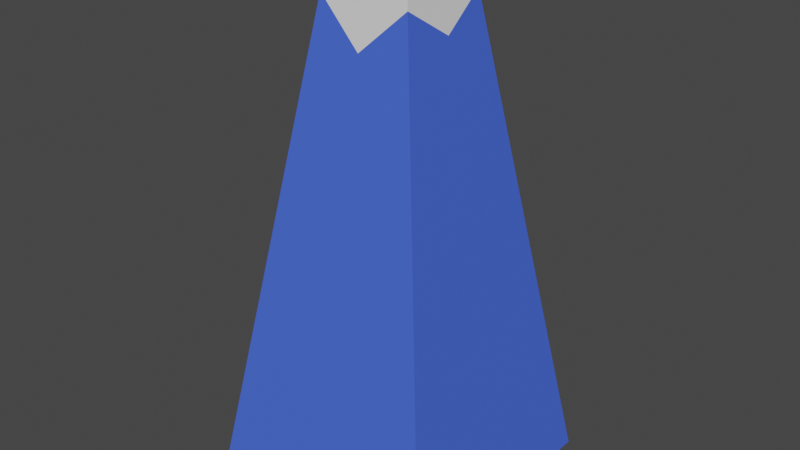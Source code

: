 # Source: mountain.blend  (saved by Blender 2.90.8; exported with 4.5.12 LTS)
import bpy
from mathutils import Matrix  # noqa: F401  (used for matrix-valued properties, if any)

bpy.ops.wm.read_factory_settings(use_empty=True)
scene = bpy.context.scene
scene.name = 'Scene'

# ---- collections
col_collection = bpy.data.collections.new('Collection'); scene.collection.children.link(col_collection)

# ---- materials (node trees are filled in below, after node groups)
mat_material_002 = bpy.data.materials.new('Material.002')
mat_material_002.use_transparent_shadow = False
mat_material_003 = bpy.data.materials.new('Material.003')
mat_material_003.use_transparent_shadow = False

# ---- material node trees
mat_material_002.use_nodes = True; mat_material_002.node_tree.nodes.clear()
_N = mat_material_002.node_tree.nodes; _L = mat_material_002.node_tree.links
n0 = _N.new('ShaderNodeBsdfPrincipled'); n0.name = 'Principled BSDF'; n0.location = (10, 300)
n0.distribution = 'GGX'
n0.subsurface_method = 'BURLEY'
n0.inputs[3].default_value = 1.45
n0.inputs[27].default_value = (0.0, 0.0, 0.0, 1.0)
n0.inputs[28].default_value = 1.0
n1 = _N.new('ShaderNodeOutputMaterial'); n1.name = 'Material Output'; n1.location = (300, 300)
_L.new(n0.outputs[0], n1.inputs[0])
n1.is_active_output = True
mat_material_003.use_nodes = True; mat_material_003.node_tree.nodes.clear()
_N = mat_material_003.node_tree.nodes; _L = mat_material_003.node_tree.links
n0 = _N.new('ShaderNodeBsdfPrincipled'); n0.name = 'Principled BSDF'; n0.location = (10, 300)
n0.distribution = 'GGX'
n0.subsurface_method = 'BURLEY'
n0.inputs[0].default_value = (0.06138, 0.1328, 0.8, 1.0)
n0.inputs[3].default_value = 1.45
n0.inputs[27].default_value = (0.0, 0.0, 0.0, 1.0)
n0.inputs[28].default_value = 1.0
n1 = _N.new('ShaderNodeOutputMaterial'); n1.name = 'Material Output'; n1.location = (300, 300)
_L.new(n0.outputs[0], n1.inputs[0])
n1.is_active_output = True

# ---- world
world_world = bpy.data.worlds.new('World'); scene.world = world_world
world_world.use_nodes = True; world_world.node_tree.nodes.clear()
_N = world_world.node_tree.nodes; _L = world_world.node_tree.links
n0 = _N.new('ShaderNodeOutputWorld'); n0.name = 'World Output'; n0.location = (300, 300)
n1 = _N.new('ShaderNodeBackground'); n1.name = 'Background'; n1.location = (10, 300)
n1.inputs[0].default_value = (0.05088, 0.05088, 0.05088, 1.0)
_L.new(n1.outputs[0], n0.inputs[0])
n0.is_active_output = True
world_world.color = (0.05088, 0.05088, 0.05088)
world_world.use_sun_shadow = False
world_world.sun_shadow_jitter_overblur = 0.0

# ---- meshes
me_cube_001 = bpy.data.meshes.new('Cube.001')
me_cube_001.from_pydata([(-2.548, -2.548, -4.74), (-0.8224, -0.8224, 5.949), (-2.548, 2.548, -4.74), (-0.8224, 0.8224, 5.949), (2.548, -2.548, -4.74), (0.8224, -0.8224, 5.949), (2.548, 2.548, -4.74), (0.8224, 0.8224, 5.949), (0.0, 2.548, -4.74), (0.0, 0.8224, 5.949), (0.0, -2.548, -4.74), (0.0, -0.8224, 5.949), (-2.548, 0.0, -4.74), (-0.8224, 0.0, 5.949), (2.548, 0.0, -4.74), (0.8224, 0.0, 5.949), (0.0, 0.0, 5.949), (0.0, 0.0, -4.74), (-0.9571, -0.9571, 5.115), (-0.9571, 0.9571, 5.115), (0.9571, 0.9571, 5.115), (0.9571, -0.9571, 5.115), (0.0, -1.097, 4.249), (0.0, 1.106, 4.192), (1.056, 0.0, 4.504), (-1.118, 0.0, 4.118)], [], [(25, 13, 3, 19), (23, 9, 7, 20), (24, 15, 5, 21), (22, 11, 1, 18), (17, 14, 4, 10), (16, 13, 1, 11), (15, 16, 11, 5), (12, 17, 10, 0), (21, 5, 11, 22), (19, 3, 9, 23), (2, 8, 17, 12), (7, 9, 16, 15), (9, 3, 13, 16), (8, 6, 14, 17), (20, 7, 15, 24), (18, 1, 13, 25), (0, 18, 25, 12), (6, 20, 24, 14), (2, 19, 23, 8), (4, 21, 22, 10), (10, 22, 18, 0), (14, 24, 21, 4), (8, 23, 20, 6), (12, 25, 19, 2)])
me_cube_001.polygons.foreach_set('material_index', [0, 0, 0, 0, 0, 0, 0, 0, 0, 0, 0, 0, 0, 0, 0, 0, 1, 1, 1, 1, 1, 1, 1, 1])
_uv = me_cube_001.uv_layers.new(name='UVMap')
_uv.uv.foreach_set('vector', [0.6055, 0.125, 0.625, 0.125, 0.625, 0.25, 0.6055, 0.25, 0.6055, 0.375, 0.625, 0.375, 0.625, 0.5, 0.6055, 0.5, 0.6055, 0.625, 0.625, 0.625, 0.625, 0.75, 0.6055, 0.75, 0.6055, 0.875, 0.625, 0.875, 0.625, 1.0, 0.6055, 1.0, 0.25, 0.625, 0.375, 0.625, 0.375, 0.75, 0.25, 0.75, 0.75, 0.625, 0.875, 0.625, 0.875, 0.75, 0.75, 0.75, 0.625, 0.625, 0.75, 0.625, 0.75, 0.75, 0.625, 0.75, 0.125, 0.625, 0.25, 0.625, 0.25, 0.75, 0.125, 0.75, 0.6055, 0.75, 0.625, 0.75, 0.625, 0.875, 0.6055, 0.875, 0.6055, 0.25, 0.625, 0.25, 0.625, 0.375, 0.6055, 0.375, 0.125, 0.5, 0.25, 0.5, 0.25, 0.625, 0.125, 0.625, 0.625, 0.5, 0.75, 0.5, 0.75, 0.625, 0.625, 0.625, 0.75, 0.5, 0.875, 0.5, 0.875, 0.625, 0.75, 0.625, 0.25, 0.5, 0.375, 0.5, 0.375, 0.625, 0.25, 0.625, 0.6055, 0.5, 0.625, 0.5, 0.625, 0.625, 0.6055, 0.625, 0.6055, 0.0, 0.625, 0.0, 0.625, 0.125, 0.6055, 0.125, 0.375, 0.0, 0.6055, 0.0, 0.6055, 0.125, 0.375, 0.125, 0.375, 0.5, 0.6055, 0.5, 0.6055, 0.625, 0.375, 0.625, 0.375, 0.25, 0.6055, 0.25, 0.6055, 0.375, 0.375, 0.375, 0.375, 0.75, 0.6055, 0.75, 0.6055, 0.875, 0.375, 0.875, 0.375, 0.875, 0.6055, 0.875, 0.6055, 1.0, 0.375, 1.0, 0.375, 0.625, 0.6055, 0.625, 0.6055, 0.75, 0.375, 0.75, 0.375, 0.375, 0.6055, 0.375, 0.6055, 0.5, 0.375, 0.5, 0.375, 0.125, 0.6055, 0.125, 0.6055, 0.25, 0.375, 0.25])
me_cube_001.materials.append(mat_material_002)
me_cube_001.materials.append(mat_material_003)
me_cube_001.use_remesh_fix_poles = True
me_cube_001.use_remesh_preserve_attributes = False
me_cube_001.use_mirror_vertex_groups = False
me_cube_001.update()

# ---- objects
ob_cube = bpy.data.objects.new('Cube', me_cube_001)

# ---- transforms, parenting, visibility, modifiers, constraints
ob_cube.location = (0.0, 0.0, 4.811)
ob_cube.lineart.crease_threshold = 0.0

# ---- collection membership
col_collection.objects.link(ob_cube)

# ---- scene / render settings (as saved in the file)
scene.frame_start = 1; scene.frame_end = 250; scene.frame_set(1)
scene.render.engine = 'BLENDER_EEVEE_NEXT'
scene.cycles.use_denoising = False
scene.cycles.samples = 128
scene.cycles.sampling_pattern = 'TABULATED_SOBOL'
scene.cycles.use_adaptive_sampling = False
scene.cycles.use_light_tree = False
scene.view_settings.view_transform = 'Filmic'
bpy.context.view_layer.update()

# ---- added for rendering (the .blend has no active camera and no usable light): camera, sun
cam_auto = bpy.data.cameras.new('AutoCamera')
cam_auto.lens = 50.0
cam_auto.sensor_width = 36.0
cam_auto.clip_end = 1000.0
ob_auto_camera = bpy.data.objects.new('AutoCamera', cam_auto)
scene.collection.objects.link(ob_auto_camera)
ob_auto_camera.location = (11.9284, -14.3141, 14.9588)
ob_auto_camera.rotation_euler = (1.09748, -7.21219e-08, 0.694738)
scene.camera = ob_auto_camera
light_auto_sun = bpy.data.lights.new('AutoSun', 'SUN')
light_auto_sun.energy = 3.0
light_auto_sun.angle = 0.0523599
ob_auto_sun = bpy.data.objects.new('AutoSun', light_auto_sun)
scene.collection.objects.link(ob_auto_sun)
ob_auto_sun.rotation_euler = (0.872665, 0.174533, 0.523599)
bpy.context.view_layer.update()
